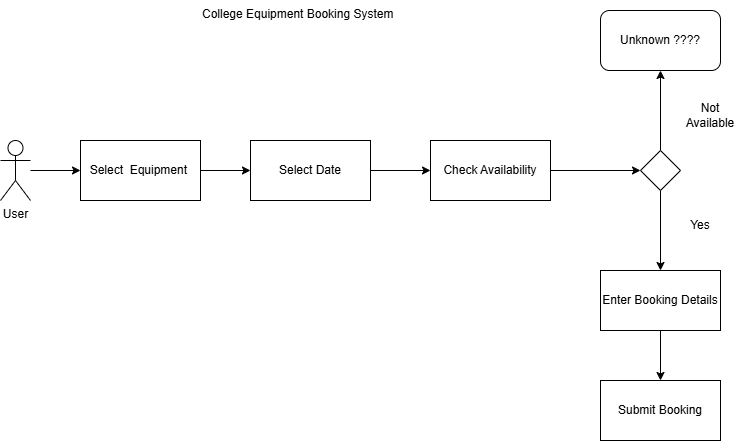

The diagram above was exported from draw.io. Its source (the exported page's mxGraphModel, read from the mxfile embedded in the PNG):
<mxGraphModel dx="1704" dy="936" grid="1" gridSize="10" guides="1" tooltips="1" connect="1" arrows="1" fold="1" page="1" pageScale="1" pageWidth="827" pageHeight="1169" math="0" shadow="0">
  <root>
    <mxCell id="0" />
    <mxCell id="1" parent="0" />
    <mxCell id="5W38qDm5eSdY9ZR6ptXF-8" edge="1" parent="1" source="5W38qDm5eSdY9ZR6ptXF-1" style="edgeStyle=orthogonalEdgeStyle;rounded=0;orthogonalLoop=1;jettySize=auto;html=1;entryX=0;entryY=0.5;entryDx=0;entryDy=0;" target="5W38qDm5eSdY9ZR6ptXF-2">
      <mxGeometry relative="1" as="geometry" />
    </mxCell>
    <mxCell id="5W38qDm5eSdY9ZR6ptXF-1" parent="1" style="shape=umlActor;verticalLabelPosition=bottom;verticalAlign=top;html=1;outlineConnect=0;" value="User" vertex="1">
      <mxGeometry height="60" width="30" x="10" y="220" as="geometry" />
    </mxCell>
    <mxCell id="5W38qDm5eSdY9ZR6ptXF-9" edge="1" parent="1" source="5W38qDm5eSdY9ZR6ptXF-2" style="edgeStyle=orthogonalEdgeStyle;rounded=0;orthogonalLoop=1;jettySize=auto;html=1;entryX=0;entryY=0.5;entryDx=0;entryDy=0;" target="5W38qDm5eSdY9ZR6ptXF-3">
      <mxGeometry relative="1" as="geometry" />
    </mxCell>
    <mxCell id="5W38qDm5eSdY9ZR6ptXF-2" parent="1" style="rounded=0;whiteSpace=wrap;html=1;" value="Select&amp;nbsp; Equipment&amp;nbsp;" vertex="1">
      <mxGeometry height="60" width="120" x="90" y="220" as="geometry" />
    </mxCell>
    <mxCell id="5W38qDm5eSdY9ZR6ptXF-10" edge="1" parent="1" source="5W38qDm5eSdY9ZR6ptXF-3" style="edgeStyle=orthogonalEdgeStyle;rounded=0;orthogonalLoop=1;jettySize=auto;html=1;entryX=0;entryY=0.5;entryDx=0;entryDy=0;" target="5W38qDm5eSdY9ZR6ptXF-4">
      <mxGeometry relative="1" as="geometry" />
    </mxCell>
    <mxCell id="5W38qDm5eSdY9ZR6ptXF-3" parent="1" style="rounded=0;whiteSpace=wrap;html=1;" value="Select Date" vertex="1">
      <mxGeometry height="60" width="120" x="260" y="220" as="geometry" />
    </mxCell>
    <mxCell id="5W38qDm5eSdY9ZR6ptXF-14" edge="1" parent="1" source="5W38qDm5eSdY9ZR6ptXF-4" style="edgeStyle=orthogonalEdgeStyle;rounded=0;orthogonalLoop=1;jettySize=auto;html=1;entryX=0;entryY=0.5;entryDx=0;entryDy=0;" target="5W38qDm5eSdY9ZR6ptXF-13">
      <mxGeometry relative="1" as="geometry" />
    </mxCell>
    <mxCell id="5W38qDm5eSdY9ZR6ptXF-4" parent="1" style="rounded=0;whiteSpace=wrap;html=1;" value="Check Availability" vertex="1">
      <mxGeometry height="60" width="120" x="440" y="220" as="geometry" />
    </mxCell>
    <mxCell id="5W38qDm5eSdY9ZR6ptXF-12" edge="1" parent="1" source="5W38qDm5eSdY9ZR6ptXF-5" style="edgeStyle=orthogonalEdgeStyle;rounded=0;orthogonalLoop=1;jettySize=auto;html=1;entryX=0.5;entryY=0;entryDx=0;entryDy=0;" target="5W38qDm5eSdY9ZR6ptXF-6">
      <mxGeometry relative="1" as="geometry" />
    </mxCell>
    <mxCell id="5W38qDm5eSdY9ZR6ptXF-5" parent="1" style="rounded=0;whiteSpace=wrap;html=1;" value="Enter Booking Details" vertex="1">
      <mxGeometry height="60" width="120" x="610" y="350" as="geometry" />
    </mxCell>
    <mxCell id="5W38qDm5eSdY9ZR6ptXF-6" parent="1" style="rounded=0;whiteSpace=wrap;html=1;" value="Submit Booking" vertex="1">
      <mxGeometry height="60" width="120" x="610" y="460" as="geometry" />
    </mxCell>
    <mxCell id="5W38qDm5eSdY9ZR6ptXF-15" edge="1" parent="1" source="5W38qDm5eSdY9ZR6ptXF-13" style="edgeStyle=orthogonalEdgeStyle;rounded=0;orthogonalLoop=1;jettySize=auto;html=1;entryX=0.5;entryY=0;entryDx=0;entryDy=0;" target="5W38qDm5eSdY9ZR6ptXF-5">
      <mxGeometry relative="1" as="geometry" />
    </mxCell>
    <mxCell id="5W38qDm5eSdY9ZR6ptXF-18" edge="1" parent="1" source="5W38qDm5eSdY9ZR6ptXF-13" style="edgeStyle=orthogonalEdgeStyle;rounded=0;orthogonalLoop=1;jettySize=auto;html=1;entryX=0.5;entryY=1;entryDx=0;entryDy=0;" target="5W38qDm5eSdY9ZR6ptXF-17">
      <mxGeometry relative="1" as="geometry" />
    </mxCell>
    <mxCell id="5W38qDm5eSdY9ZR6ptXF-13" parent="1" style="rhombus;whiteSpace=wrap;html=1;shapeInside=1;" value="" vertex="1">
      <mxGeometry height="40" width="40" x="650" y="230" as="geometry" />
    </mxCell>
    <mxCell id="5W38qDm5eSdY9ZR6ptXF-16" parent="1" style="text;html=1;whiteSpace=wrap;strokeColor=none;fillColor=none;align=center;verticalAlign=middle;rounded=0;" value="Yes" vertex="1">
      <mxGeometry height="30" width="60" x="680" y="290" as="geometry" />
    </mxCell>
    <mxCell id="5W38qDm5eSdY9ZR6ptXF-17" parent="1" style="rounded=1;whiteSpace=wrap;html=1;roundedPerimeter=1;" value="Unknown ????" vertex="1">
      <mxGeometry height="60" width="120" x="610" y="90" as="geometry" />
    </mxCell>
    <mxCell id="5W38qDm5eSdY9ZR6ptXF-19" parent="1" style="text;html=1;whiteSpace=wrap;strokeColor=none;fillColor=none;align=center;verticalAlign=middle;rounded=0;" value="Not Available" vertex="1">
      <mxGeometry height="30" width="60" x="690" y="180" as="geometry" />
    </mxCell>
    <mxCell id="5W38qDm5eSdY9ZR6ptXF-20" parent="1" style="text;whiteSpace=wrap;" value="College Equipment Booking System" vertex="1">
      <mxGeometry height="40" width="220" x="210" y="80" as="geometry" />
    </mxCell>
  </root>
</mxGraphModel>